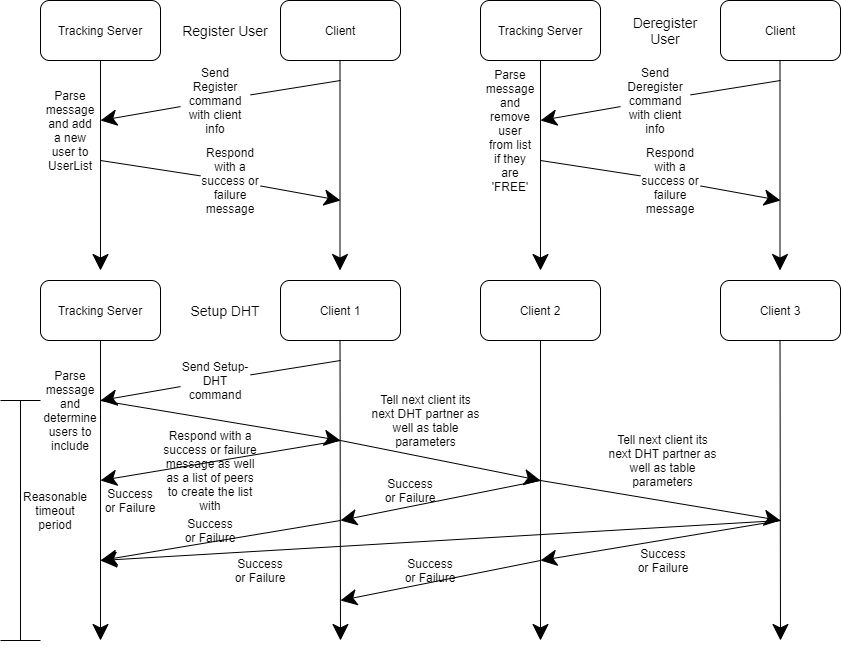

The diagram above was exported from draw.io. Its source (the exported page's mxGraphModel, read from the mxfile embedded in the PNG):
<mxGraphModel dx="1422" dy="804" grid="1" gridSize="10" guides="1" tooltips="1" connect="1" arrows="1" fold="1" page="1" pageScale="1" pageWidth="850" pageHeight="1100" math="0" shadow="0">
  <root>
    <mxCell id="0" />
    <mxCell id="1" parent="0" />
    <mxCell id="JpqPwrVJEY3ROwa02kxh-1" value="Tracking Server" style="rounded=1;whiteSpace=wrap;html=1;hachureGap=4;pointerEvents=0;" vertex="1" parent="1">
      <mxGeometry x="40" y="40" width="120" height="60" as="geometry" />
    </mxCell>
    <mxCell id="JpqPwrVJEY3ROwa02kxh-2" value="Client" style="rounded=1;whiteSpace=wrap;html=1;hachureGap=4;pointerEvents=0;" vertex="1" parent="1">
      <mxGeometry x="280" y="40" width="120" height="60" as="geometry" />
    </mxCell>
    <mxCell id="JpqPwrVJEY3ROwa02kxh-4" value="&lt;font style=&quot;font-size: 14px&quot;&gt;Register User&lt;/font&gt;" style="text;html=1;strokeColor=none;fillColor=none;align=center;verticalAlign=middle;whiteSpace=wrap;rounded=0;hachureGap=4;pointerEvents=0;" vertex="1" parent="1">
      <mxGeometry x="180" y="60" width="90" height="20" as="geometry" />
    </mxCell>
    <mxCell id="JpqPwrVJEY3ROwa02kxh-5" value="" style="endArrow=classic;html=1;startSize=14;endSize=14;sourcePerimeterSpacing=8;targetPerimeterSpacing=8;exitX=0.5;exitY=1;exitDx=0;exitDy=0;" edge="1" parent="1" source="JpqPwrVJEY3ROwa02kxh-1">
      <mxGeometry width="50" height="50" relative="1" as="geometry">
        <mxPoint x="400" y="430" as="sourcePoint" />
        <mxPoint x="100" y="310" as="targetPoint" />
      </mxGeometry>
    </mxCell>
    <mxCell id="JpqPwrVJEY3ROwa02kxh-6" value="" style="endArrow=classic;html=1;startSize=14;endSize=14;sourcePerimeterSpacing=8;targetPerimeterSpacing=8;exitX=0.5;exitY=1;exitDx=0;exitDy=0;" edge="1" parent="1">
      <mxGeometry width="50" height="50" relative="1" as="geometry">
        <mxPoint x="339.5" y="100" as="sourcePoint" />
        <mxPoint x="339.5" y="310" as="targetPoint" />
      </mxGeometry>
    </mxCell>
    <mxCell id="JpqPwrVJEY3ROwa02kxh-8" value="" style="endArrow=classic;html=1;startSize=14;endSize=14;targetPerimeterSpacing=8;startArrow=none;" edge="1" parent="1" source="JpqPwrVJEY3ROwa02kxh-10">
      <mxGeometry width="50" height="50" relative="1" as="geometry">
        <mxPoint x="340" y="120" as="sourcePoint" />
        <mxPoint x="100" y="160" as="targetPoint" />
      </mxGeometry>
    </mxCell>
    <mxCell id="JpqPwrVJEY3ROwa02kxh-11" value="Parse message and add a new user to UserList" style="text;html=1;strokeColor=none;fillColor=none;align=center;verticalAlign=middle;whiteSpace=wrap;rounded=0;hachureGap=4;pointerEvents=0;" vertex="1" parent="1">
      <mxGeometry x="50" y="160" width="40" height="20" as="geometry" />
    </mxCell>
    <mxCell id="JpqPwrVJEY3ROwa02kxh-13" value="" style="endArrow=classic;html=1;startSize=14;endSize=14;targetPerimeterSpacing=8;startArrow=none;" edge="1" parent="1" source="JpqPwrVJEY3ROwa02kxh-14">
      <mxGeometry width="50" height="50" relative="1" as="geometry">
        <mxPoint x="100" y="200" as="sourcePoint" />
        <mxPoint x="340" y="240" as="targetPoint" />
      </mxGeometry>
    </mxCell>
    <mxCell id="JpqPwrVJEY3ROwa02kxh-10" value="Send Register command with client info" style="text;html=1;strokeColor=none;fillColor=none;align=center;verticalAlign=middle;whiteSpace=wrap;rounded=0;hachureGap=4;pointerEvents=0;" vertex="1" parent="1">
      <mxGeometry x="180" y="130" width="70" height="20" as="geometry" />
    </mxCell>
    <mxCell id="JpqPwrVJEY3ROwa02kxh-15" value="" style="endArrow=none;html=1;startSize=14;endSize=14;sourcePerimeterSpacing=8;" edge="1" parent="1" target="JpqPwrVJEY3ROwa02kxh-10">
      <mxGeometry width="50" height="50" relative="1" as="geometry">
        <mxPoint x="340" y="120" as="sourcePoint" />
        <mxPoint x="100" y="160" as="targetPoint" />
      </mxGeometry>
    </mxCell>
    <mxCell id="JpqPwrVJEY3ROwa02kxh-14" value="Respond with a success or failure message" style="text;html=1;strokeColor=none;fillColor=none;align=center;verticalAlign=middle;whiteSpace=wrap;rounded=0;hachureGap=4;pointerEvents=0;" vertex="1" parent="1">
      <mxGeometry x="200" y="210" width="60" height="20" as="geometry" />
    </mxCell>
    <mxCell id="JpqPwrVJEY3ROwa02kxh-16" value="" style="endArrow=none;html=1;startSize=14;endSize=14;sourcePerimeterSpacing=8;" edge="1" parent="1" target="JpqPwrVJEY3ROwa02kxh-14">
      <mxGeometry width="50" height="50" relative="1" as="geometry">
        <mxPoint x="100" y="200" as="sourcePoint" />
        <mxPoint x="340" y="240" as="targetPoint" />
      </mxGeometry>
    </mxCell>
    <mxCell id="JpqPwrVJEY3ROwa02kxh-17" value="Tracking Server" style="rounded=1;whiteSpace=wrap;html=1;hachureGap=4;pointerEvents=0;" vertex="1" parent="1">
      <mxGeometry x="480" y="40" width="120" height="60" as="geometry" />
    </mxCell>
    <mxCell id="JpqPwrVJEY3ROwa02kxh-18" value="Client" style="rounded=1;whiteSpace=wrap;html=1;hachureGap=4;pointerEvents=0;" vertex="1" parent="1">
      <mxGeometry x="720" y="40" width="120" height="60" as="geometry" />
    </mxCell>
    <mxCell id="JpqPwrVJEY3ROwa02kxh-19" value="&lt;font style=&quot;font-size: 14px&quot;&gt;Deregister User&lt;/font&gt;" style="text;html=1;strokeColor=none;fillColor=none;align=center;verticalAlign=middle;whiteSpace=wrap;rounded=0;hachureGap=4;pointerEvents=0;" vertex="1" parent="1">
      <mxGeometry x="620" y="60" width="90" height="20" as="geometry" />
    </mxCell>
    <mxCell id="JpqPwrVJEY3ROwa02kxh-20" value="" style="endArrow=classic;html=1;startSize=14;endSize=14;sourcePerimeterSpacing=8;targetPerimeterSpacing=8;exitX=0.5;exitY=1;exitDx=0;exitDy=0;" edge="1" parent="1" source="JpqPwrVJEY3ROwa02kxh-17">
      <mxGeometry width="50" height="50" relative="1" as="geometry">
        <mxPoint x="840" y="430" as="sourcePoint" />
        <mxPoint x="540" y="310" as="targetPoint" />
      </mxGeometry>
    </mxCell>
    <mxCell id="JpqPwrVJEY3ROwa02kxh-21" value="" style="endArrow=classic;html=1;startSize=14;endSize=14;sourcePerimeterSpacing=8;targetPerimeterSpacing=8;exitX=0.5;exitY=1;exitDx=0;exitDy=0;" edge="1" parent="1">
      <mxGeometry width="50" height="50" relative="1" as="geometry">
        <mxPoint x="779.5" y="100" as="sourcePoint" />
        <mxPoint x="779.5" y="310" as="targetPoint" />
      </mxGeometry>
    </mxCell>
    <mxCell id="JpqPwrVJEY3ROwa02kxh-22" value="" style="endArrow=classic;html=1;startSize=14;endSize=14;targetPerimeterSpacing=8;startArrow=none;" edge="1" parent="1" source="JpqPwrVJEY3ROwa02kxh-25">
      <mxGeometry width="50" height="50" relative="1" as="geometry">
        <mxPoint x="780" y="120" as="sourcePoint" />
        <mxPoint x="540" y="160" as="targetPoint" />
      </mxGeometry>
    </mxCell>
    <mxCell id="JpqPwrVJEY3ROwa02kxh-23" value="Parse message and remove user from list if they are 'FREE'" style="text;html=1;strokeColor=none;fillColor=none;align=center;verticalAlign=middle;whiteSpace=wrap;rounded=0;hachureGap=4;pointerEvents=0;" vertex="1" parent="1">
      <mxGeometry x="490" y="160" width="40" height="20" as="geometry" />
    </mxCell>
    <mxCell id="JpqPwrVJEY3ROwa02kxh-24" value="" style="endArrow=classic;html=1;startSize=14;endSize=14;targetPerimeterSpacing=8;startArrow=none;" edge="1" parent="1" source="JpqPwrVJEY3ROwa02kxh-27">
      <mxGeometry width="50" height="50" relative="1" as="geometry">
        <mxPoint x="540" y="200" as="sourcePoint" />
        <mxPoint x="780" y="240" as="targetPoint" />
      </mxGeometry>
    </mxCell>
    <mxCell id="JpqPwrVJEY3ROwa02kxh-25" value="Send Deregister command with client info" style="text;html=1;strokeColor=none;fillColor=none;align=center;verticalAlign=middle;whiteSpace=wrap;rounded=0;hachureGap=4;pointerEvents=0;" vertex="1" parent="1">
      <mxGeometry x="620" y="130" width="70" height="20" as="geometry" />
    </mxCell>
    <mxCell id="JpqPwrVJEY3ROwa02kxh-26" value="" style="endArrow=none;html=1;startSize=14;endSize=14;sourcePerimeterSpacing=8;" edge="1" parent="1" target="JpqPwrVJEY3ROwa02kxh-25">
      <mxGeometry width="50" height="50" relative="1" as="geometry">
        <mxPoint x="780" y="120" as="sourcePoint" />
        <mxPoint x="540" y="160" as="targetPoint" />
      </mxGeometry>
    </mxCell>
    <mxCell id="JpqPwrVJEY3ROwa02kxh-27" value="Respond with a success or failure message" style="text;html=1;strokeColor=none;fillColor=none;align=center;verticalAlign=middle;whiteSpace=wrap;rounded=0;hachureGap=4;pointerEvents=0;" vertex="1" parent="1">
      <mxGeometry x="640" y="210" width="60" height="20" as="geometry" />
    </mxCell>
    <mxCell id="JpqPwrVJEY3ROwa02kxh-28" value="" style="endArrow=none;html=1;startSize=14;endSize=14;sourcePerimeterSpacing=8;" edge="1" parent="1" target="JpqPwrVJEY3ROwa02kxh-27">
      <mxGeometry width="50" height="50" relative="1" as="geometry">
        <mxPoint x="540" y="200" as="sourcePoint" />
        <mxPoint x="780" y="240" as="targetPoint" />
      </mxGeometry>
    </mxCell>
    <mxCell id="JpqPwrVJEY3ROwa02kxh-31" value="Tracking Server" style="rounded=1;whiteSpace=wrap;html=1;hachureGap=4;pointerEvents=0;" vertex="1" parent="1">
      <mxGeometry x="40" y="320" width="120" height="60" as="geometry" />
    </mxCell>
    <mxCell id="JpqPwrVJEY3ROwa02kxh-32" value="Client 1" style="rounded=1;whiteSpace=wrap;html=1;hachureGap=4;pointerEvents=0;" vertex="1" parent="1">
      <mxGeometry x="280" y="320" width="120" height="60" as="geometry" />
    </mxCell>
    <mxCell id="JpqPwrVJEY3ROwa02kxh-33" value="&lt;font style=&quot;font-size: 14px&quot;&gt;Setup DHT&lt;/font&gt;" style="text;html=1;strokeColor=none;fillColor=none;align=center;verticalAlign=middle;whiteSpace=wrap;rounded=0;hachureGap=4;pointerEvents=0;" vertex="1" parent="1">
      <mxGeometry x="180" y="340" width="90" height="20" as="geometry" />
    </mxCell>
    <mxCell id="JpqPwrVJEY3ROwa02kxh-34" value="" style="endArrow=classic;html=1;startSize=14;endSize=14;sourcePerimeterSpacing=8;targetPerimeterSpacing=8;exitX=0.5;exitY=1;exitDx=0;exitDy=0;" edge="1" parent="1" source="JpqPwrVJEY3ROwa02kxh-31">
      <mxGeometry width="50" height="50" relative="1" as="geometry">
        <mxPoint x="400" y="710" as="sourcePoint" />
        <mxPoint x="100" y="680" as="targetPoint" />
      </mxGeometry>
    </mxCell>
    <mxCell id="JpqPwrVJEY3ROwa02kxh-35" value="" style="endArrow=classic;html=1;startSize=14;endSize=14;sourcePerimeterSpacing=8;targetPerimeterSpacing=8;exitX=0.5;exitY=1;exitDx=0;exitDy=0;" edge="1" parent="1">
      <mxGeometry width="50" height="50" relative="1" as="geometry">
        <mxPoint x="339.5" y="380" as="sourcePoint" />
        <mxPoint x="340" y="680" as="targetPoint" />
      </mxGeometry>
    </mxCell>
    <mxCell id="JpqPwrVJEY3ROwa02kxh-36" value="" style="endArrow=classic;html=1;startSize=14;endSize=14;targetPerimeterSpacing=8;startArrow=none;" edge="1" parent="1" source="JpqPwrVJEY3ROwa02kxh-39">
      <mxGeometry width="50" height="50" relative="1" as="geometry">
        <mxPoint x="340" y="400" as="sourcePoint" />
        <mxPoint x="100" y="440" as="targetPoint" />
      </mxGeometry>
    </mxCell>
    <mxCell id="JpqPwrVJEY3ROwa02kxh-37" value="Parse message and determine users to include" style="text;html=1;strokeColor=none;fillColor=none;align=center;verticalAlign=middle;whiteSpace=wrap;rounded=0;hachureGap=4;pointerEvents=0;" vertex="1" parent="1">
      <mxGeometry x="50" y="440" width="40" height="20" as="geometry" />
    </mxCell>
    <mxCell id="JpqPwrVJEY3ROwa02kxh-38" value="" style="endArrow=classic;html=1;startSize=14;endSize=14;targetPerimeterSpacing=8;startArrow=none;" edge="1" parent="1">
      <mxGeometry width="50" height="50" relative="1" as="geometry">
        <mxPoint x="100" y="440" as="sourcePoint" />
        <mxPoint x="340" y="480" as="targetPoint" />
      </mxGeometry>
    </mxCell>
    <mxCell id="JpqPwrVJEY3ROwa02kxh-39" value="Send Setup-DHT command" style="text;html=1;strokeColor=none;fillColor=none;align=center;verticalAlign=middle;whiteSpace=wrap;rounded=0;hachureGap=4;pointerEvents=0;" vertex="1" parent="1">
      <mxGeometry x="180" y="410" width="70" height="20" as="geometry" />
    </mxCell>
    <mxCell id="JpqPwrVJEY3ROwa02kxh-40" value="" style="endArrow=none;html=1;startSize=14;endSize=14;sourcePerimeterSpacing=8;" edge="1" parent="1" target="JpqPwrVJEY3ROwa02kxh-39">
      <mxGeometry width="50" height="50" relative="1" as="geometry">
        <mxPoint x="340" y="400" as="sourcePoint" />
        <mxPoint x="100" y="440" as="targetPoint" />
      </mxGeometry>
    </mxCell>
    <mxCell id="JpqPwrVJEY3ROwa02kxh-43" value="Client 2" style="rounded=1;whiteSpace=wrap;html=1;hachureGap=4;pointerEvents=0;" vertex="1" parent="1">
      <mxGeometry x="480" y="320" width="120" height="60" as="geometry" />
    </mxCell>
    <mxCell id="JpqPwrVJEY3ROwa02kxh-44" value="Client 3" style="rounded=1;whiteSpace=wrap;html=1;hachureGap=4;pointerEvents=0;" vertex="1" parent="1">
      <mxGeometry x="720" y="320" width="120" height="60" as="geometry" />
    </mxCell>
    <mxCell id="JpqPwrVJEY3ROwa02kxh-46" value="" style="endArrow=classic;html=1;startSize=14;endSize=14;sourcePerimeterSpacing=8;targetPerimeterSpacing=8;exitX=0.5;exitY=1;exitDx=0;exitDy=0;" edge="1" parent="1" source="JpqPwrVJEY3ROwa02kxh-43">
      <mxGeometry width="50" height="50" relative="1" as="geometry">
        <mxPoint x="840" y="710" as="sourcePoint" />
        <mxPoint x="540" y="680" as="targetPoint" />
      </mxGeometry>
    </mxCell>
    <mxCell id="JpqPwrVJEY3ROwa02kxh-47" value="" style="endArrow=classic;html=1;startSize=14;endSize=14;sourcePerimeterSpacing=8;targetPerimeterSpacing=8;exitX=0.5;exitY=1;exitDx=0;exitDy=0;" edge="1" parent="1">
      <mxGeometry width="50" height="50" relative="1" as="geometry">
        <mxPoint x="779.5" y="380" as="sourcePoint" />
        <mxPoint x="780" y="680" as="targetPoint" />
      </mxGeometry>
    </mxCell>
    <mxCell id="JpqPwrVJEY3ROwa02kxh-55" value="Tell next client its next DHT partner as well as table parameters" style="text;html=1;strokeColor=none;fillColor=none;align=center;verticalAlign=middle;whiteSpace=wrap;rounded=0;hachureGap=4;pointerEvents=0;" vertex="1" parent="1">
      <mxGeometry x="368" y="450" width="115" height="20" as="geometry" />
    </mxCell>
    <mxCell id="JpqPwrVJEY3ROwa02kxh-56" value="Respond with a success or failure message as well as a list of peers to create the list with" style="text;html=1;strokeColor=none;fillColor=none;align=center;verticalAlign=middle;whiteSpace=wrap;rounded=0;hachureGap=4;pointerEvents=0;" vertex="1" parent="1">
      <mxGeometry x="160" y="500" width="100" height="20" as="geometry" />
    </mxCell>
    <mxCell id="JpqPwrVJEY3ROwa02kxh-57" value="" style="endArrow=classic;html=1;startSize=14;endSize=14;sourcePerimeterSpacing=8;targetPerimeterSpacing=8;" edge="1" parent="1">
      <mxGeometry width="50" height="50" relative="1" as="geometry">
        <mxPoint x="340" y="480" as="sourcePoint" />
        <mxPoint x="540" y="520" as="targetPoint" />
      </mxGeometry>
    </mxCell>
    <mxCell id="JpqPwrVJEY3ROwa02kxh-58" value="" style="endArrow=classic;html=1;startSize=14;endSize=14;sourcePerimeterSpacing=8;targetPerimeterSpacing=8;" edge="1" parent="1">
      <mxGeometry width="50" height="50" relative="1" as="geometry">
        <mxPoint x="540" y="520" as="sourcePoint" />
        <mxPoint x="780" y="560" as="targetPoint" />
      </mxGeometry>
    </mxCell>
    <mxCell id="JpqPwrVJEY3ROwa02kxh-59" value="Tell next client its next DHT partner as well as table parameters" style="text;html=1;strokeColor=none;fillColor=none;align=center;verticalAlign=middle;whiteSpace=wrap;rounded=0;hachureGap=4;pointerEvents=0;" vertex="1" parent="1">
      <mxGeometry x="605" y="490" width="115" height="20" as="geometry" />
    </mxCell>
    <mxCell id="JpqPwrVJEY3ROwa02kxh-60" value="" style="endArrow=classic;html=1;startSize=14;endSize=14;sourcePerimeterSpacing=8;targetPerimeterSpacing=8;" edge="1" parent="1">
      <mxGeometry width="50" height="50" relative="1" as="geometry">
        <mxPoint x="780" y="560" as="sourcePoint" />
        <mxPoint x="100" y="600" as="targetPoint" />
      </mxGeometry>
    </mxCell>
    <mxCell id="JpqPwrVJEY3ROwa02kxh-61" value="" style="endArrow=classic;html=1;startSize=14;endSize=14;sourcePerimeterSpacing=8;targetPerimeterSpacing=8;" edge="1" parent="1">
      <mxGeometry width="50" height="50" relative="1" as="geometry">
        <mxPoint x="340" y="480" as="sourcePoint" />
        <mxPoint x="100" y="520" as="targetPoint" />
      </mxGeometry>
    </mxCell>
    <mxCell id="JpqPwrVJEY3ROwa02kxh-62" value="" style="endArrow=classic;html=1;startSize=14;endSize=14;sourcePerimeterSpacing=8;targetPerimeterSpacing=8;" edge="1" parent="1">
      <mxGeometry width="50" height="50" relative="1" as="geometry">
        <mxPoint x="540" y="520" as="sourcePoint" />
        <mxPoint x="340" y="560" as="targetPoint" />
      </mxGeometry>
    </mxCell>
    <mxCell id="JpqPwrVJEY3ROwa02kxh-63" value="" style="endArrow=classic;html=1;startSize=14;endSize=14;sourcePerimeterSpacing=8;targetPerimeterSpacing=8;" edge="1" parent="1">
      <mxGeometry width="50" height="50" relative="1" as="geometry">
        <mxPoint x="780" y="560" as="sourcePoint" />
        <mxPoint x="540" y="600" as="targetPoint" />
      </mxGeometry>
    </mxCell>
    <mxCell id="JpqPwrVJEY3ROwa02kxh-64" value="Success or Failure" style="text;html=1;strokeColor=none;fillColor=none;align=center;verticalAlign=middle;whiteSpace=wrap;rounded=0;hachureGap=4;pointerEvents=0;" vertex="1" parent="1">
      <mxGeometry x="380" y="520" width="60" height="20" as="geometry" />
    </mxCell>
    <mxCell id="JpqPwrVJEY3ROwa02kxh-65" value="Success or Failure" style="text;html=1;strokeColor=none;fillColor=none;align=center;verticalAlign=middle;whiteSpace=wrap;rounded=0;hachureGap=4;pointerEvents=0;" vertex="1" parent="1">
      <mxGeometry x="100" y="530" width="60" height="20" as="geometry" />
    </mxCell>
    <mxCell id="JpqPwrVJEY3ROwa02kxh-66" value="Success or Failure" style="text;html=1;strokeColor=none;fillColor=none;align=center;verticalAlign=middle;whiteSpace=wrap;rounded=0;hachureGap=4;pointerEvents=0;" vertex="1" parent="1">
      <mxGeometry x="632.5" y="590" width="60" height="20" as="geometry" />
    </mxCell>
    <mxCell id="JpqPwrVJEY3ROwa02kxh-67" value="Success or Failure" style="text;html=1;strokeColor=none;fillColor=none;align=center;verticalAlign=middle;whiteSpace=wrap;rounded=0;hachureGap=4;pointerEvents=0;" vertex="1" parent="1">
      <mxGeometry x="230" y="600" width="60" height="20" as="geometry" />
    </mxCell>
    <mxCell id="JpqPwrVJEY3ROwa02kxh-68" value="" style="endArrow=classic;html=1;startSize=14;endSize=14;sourcePerimeterSpacing=8;targetPerimeterSpacing=8;" edge="1" parent="1">
      <mxGeometry width="50" height="50" relative="1" as="geometry">
        <mxPoint x="540" y="600" as="sourcePoint" />
        <mxPoint x="340" y="640" as="targetPoint" />
      </mxGeometry>
    </mxCell>
    <mxCell id="JpqPwrVJEY3ROwa02kxh-70" value="Success or Failure" style="text;html=1;strokeColor=none;fillColor=none;align=center;verticalAlign=middle;whiteSpace=wrap;rounded=0;hachureGap=4;pointerEvents=0;" vertex="1" parent="1">
      <mxGeometry x="400" y="600" width="60" height="20" as="geometry" />
    </mxCell>
    <mxCell id="JpqPwrVJEY3ROwa02kxh-71" value="" style="endArrow=classic;html=1;startSize=14;endSize=14;sourcePerimeterSpacing=8;targetPerimeterSpacing=8;" edge="1" parent="1">
      <mxGeometry width="50" height="50" relative="1" as="geometry">
        <mxPoint x="340" y="560" as="sourcePoint" />
        <mxPoint x="100" y="600" as="targetPoint" />
      </mxGeometry>
    </mxCell>
    <mxCell id="JpqPwrVJEY3ROwa02kxh-72" value="Success or Failure" style="text;html=1;strokeColor=none;fillColor=none;align=center;verticalAlign=middle;whiteSpace=wrap;rounded=0;hachureGap=4;pointerEvents=0;" vertex="1" parent="1">
      <mxGeometry x="180" y="560" width="60" height="20" as="geometry" />
    </mxCell>
    <mxCell id="JpqPwrVJEY3ROwa02kxh-74" value="Reasonable timeout period" style="text;html=1;strokeColor=none;fillColor=none;align=center;verticalAlign=middle;whiteSpace=wrap;rounded=0;hachureGap=4;pointerEvents=0;" vertex="1" parent="1">
      <mxGeometry x="40" y="525" width="30" height="50" as="geometry" />
    </mxCell>
    <mxCell id="JpqPwrVJEY3ROwa02kxh-75" value="" style="endArrow=none;html=1;startSize=14;endSize=14;sourcePerimeterSpacing=8;targetPerimeterSpacing=8;" edge="1" parent="1">
      <mxGeometry width="50" height="50" relative="1" as="geometry">
        <mxPoint y="680" as="sourcePoint" />
        <mxPoint x="40" y="680" as="targetPoint" />
      </mxGeometry>
    </mxCell>
    <mxCell id="JpqPwrVJEY3ROwa02kxh-76" value="" style="endArrow=none;html=1;startSize=14;endSize=14;sourcePerimeterSpacing=8;targetPerimeterSpacing=8;" edge="1" parent="1">
      <mxGeometry width="50" height="50" relative="1" as="geometry">
        <mxPoint y="440" as="sourcePoint" />
        <mxPoint x="40" y="440" as="targetPoint" />
      </mxGeometry>
    </mxCell>
    <mxCell id="JpqPwrVJEY3ROwa02kxh-77" value="" style="endArrow=none;html=1;startSize=14;endSize=14;sourcePerimeterSpacing=8;targetPerimeterSpacing=8;" edge="1" parent="1">
      <mxGeometry width="50" height="50" relative="1" as="geometry">
        <mxPoint x="20" y="440" as="sourcePoint" />
        <mxPoint x="20" y="680" as="targetPoint" />
      </mxGeometry>
    </mxCell>
  </root>
</mxGraphModel>